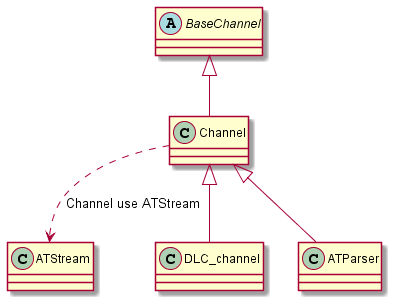

The diagram above was rendered by PlantUML. Its source (embedded in the PNG):
@startuml

abstract class BaseChannel

BaseChannel <|-- Channel

Channel ..> ATStream: Channel use ATStream

Channel <|-- DLC_channel
Channel <|-- ATParser

@enduml